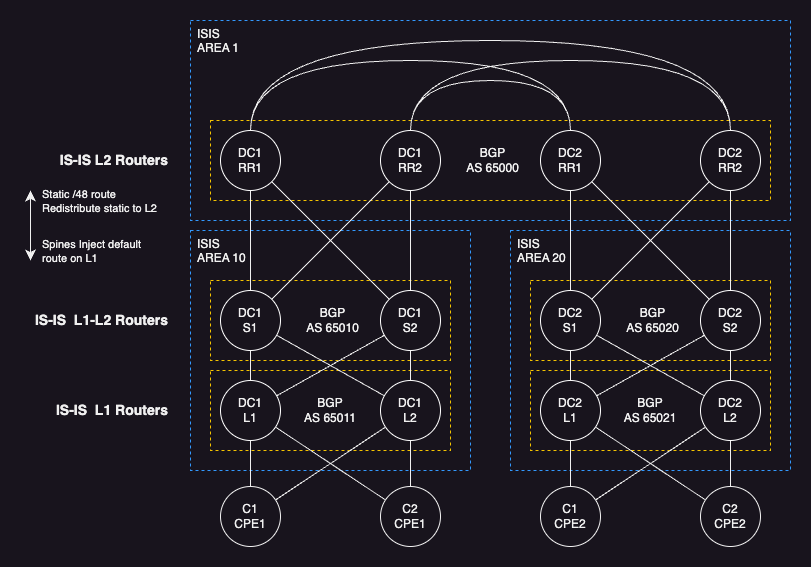

The diagram above was exported from draw.io. Its source (the exported page's mxGraphModel, read from the mxfile embedded in the PNG):
<mxGraphModel dx="1114" dy="1843" grid="1" gridSize="10" guides="1" tooltips="1" connect="1" arrows="1" fold="1" page="1" pageScale="1" pageWidth="827" pageHeight="1169" math="0" shadow="0">
  <root>
    <mxCell id="0" />
    <mxCell id="1" parent="0" />
    <mxCell id="cOIfLjlMqpkDZV0V-ncp-2" value="ISIS&lt;br&gt;&lt;span style=&quot;&quot;&gt;AREA 1&lt;/span&gt;" style="whiteSpace=wrap;html=1;fillColor=none;dashed=1;verticalAlign=top;fontStyle=0;strokeColor=#3399ff;align=left;spacingLeft=5;" parent="1" vertex="1">
      <mxGeometry x="180" y="-1080" width="600" height="200" as="geometry" />
    </mxCell>
    <mxCell id="cOIfLjlMqpkDZV0V-ncp-32" value="BGP&lt;br&gt;AS 65000" style="whiteSpace=wrap;html=1;fillColor=none;dashed=1;verticalAlign=middle;strokeColor=#F5C400;align=center;spacingLeft=5;" parent="1" vertex="1">
      <mxGeometry x="200" y="-980" width="560" height="80" as="geometry" />
    </mxCell>
    <mxCell id="cOIfLjlMqpkDZV0V-ncp-5" value="ISIS&lt;br&gt;AREA 20" style="whiteSpace=wrap;html=1;fillColor=none;dashed=1;verticalAlign=top;strokeColor=#3399FF;align=left;spacingLeft=5;" parent="1" vertex="1">
      <mxGeometry x="500" y="-870" width="280" height="240" as="geometry" />
    </mxCell>
    <mxCell id="cOIfLjlMqpkDZV0V-ncp-4" value="ISIS&lt;br&gt;AREA 10" style="whiteSpace=wrap;html=1;fillColor=none;dashed=1;verticalAlign=top;strokeColor=#3399FF;align=left;spacingLeft=5;" parent="1" vertex="1">
      <mxGeometry x="180" y="-870" width="280" height="240" as="geometry" />
    </mxCell>
    <mxCell id="cOIfLjlMqpkDZV0V-ncp-31" value="BGP&lt;br&gt;AS 65010" style="whiteSpace=wrap;html=1;fillColor=none;dashed=1;verticalAlign=middle;strokeColor=#F5C400;align=center;spacingLeft=5;" parent="1" vertex="1">
      <mxGeometry x="200" y="-820" width="240" height="80" as="geometry" />
    </mxCell>
    <mxCell id="cOIfLjlMqpkDZV0V-ncp-37" value="BGP&lt;br&gt;AS 65021" style="whiteSpace=wrap;html=1;fillColor=none;dashed=1;verticalAlign=middle;strokeColor=#F5C400;align=center;" parent="1" vertex="1">
      <mxGeometry x="520" y="-730" width="240" height="80" as="geometry" />
    </mxCell>
    <mxCell id="cOIfLjlMqpkDZV0V-ncp-35" value="BGP&lt;br&gt;AS 65011" style="whiteSpace=wrap;html=1;fillColor=none;dashed=1;verticalAlign=middle;strokeColor=#F5C400;align=center;" parent="1" vertex="1">
      <mxGeometry x="200" y="-730" width="240" height="80" as="geometry" />
    </mxCell>
    <mxCell id="cOIfLjlMqpkDZV0V-ncp-33" value="BGP&lt;br&gt;AS 65020" style="whiteSpace=wrap;html=1;fillColor=none;dashed=1;verticalAlign=middle;strokeColor=#F5C400;align=center;spacingLeft=5;" parent="1" vertex="1">
      <mxGeometry x="520" y="-820" width="240" height="80" as="geometry" />
    </mxCell>
    <mxCell id="cgosjUaYAThC4-f2K-9s-35" style="edgeStyle=orthogonalEdgeStyle;rounded=0;orthogonalLoop=1;jettySize=auto;html=1;curved=1;endArrow=none;endFill=0;" parent="1" source="cgosjUaYAThC4-f2K-9s-25" target="cgosjUaYAThC4-f2K-9s-31" edge="1">
      <mxGeometry relative="1" as="geometry">
        <mxPoint x="280" y="-980" as="sourcePoint" />
        <Array as="points">
          <mxPoint x="240" y="-1040" />
          <mxPoint x="560" y="-1040" />
        </Array>
      </mxGeometry>
    </mxCell>
    <mxCell id="cgosjUaYAThC4-f2K-9s-25" value="DC1&lt;br&gt;RR1" style="ellipse;whiteSpace=wrap;html=1;aspect=fixed;gradientColor=none;strokeColor=#ffffff;" parent="1" vertex="1">
      <mxGeometry x="210" y="-970" width="60" height="60" as="geometry" />
    </mxCell>
    <mxCell id="cgosjUaYAThC4-f2K-9s-30" value="DC1&lt;br&gt;RR2" style="ellipse;whiteSpace=wrap;html=1;aspect=fixed;gradientColor=none;strokeColor=#ffffff;" parent="1" vertex="1">
      <mxGeometry x="370" y="-970" width="60" height="60" as="geometry" />
    </mxCell>
    <mxCell id="cgosjUaYAThC4-f2K-9s-31" value="DC2&lt;br&gt;RR1" style="ellipse;whiteSpace=wrap;html=1;aspect=fixed;gradientColor=none;strokeColor=#ffffff;" parent="1" vertex="1">
      <mxGeometry x="530" y="-970" width="60" height="60" as="geometry" />
    </mxCell>
    <mxCell id="cgosjUaYAThC4-f2K-9s-32" value="DC2&lt;br&gt;RR2" style="ellipse;whiteSpace=wrap;html=1;aspect=fixed;gradientColor=none;strokeColor=#ffffff;" parent="1" vertex="1">
      <mxGeometry x="690" y="-970" width="60" height="60" as="geometry" />
    </mxCell>
    <mxCell id="cgosjUaYAThC4-f2K-9s-36" style="edgeStyle=orthogonalEdgeStyle;rounded=0;orthogonalLoop=1;jettySize=auto;html=1;curved=1;endArrow=none;endFill=0;exitX=0.5;exitY=0;exitDx=0;exitDy=0;" parent="1" source="cgosjUaYAThC4-f2K-9s-25" target="cgosjUaYAThC4-f2K-9s-32" edge="1">
      <mxGeometry relative="1" as="geometry">
        <mxPoint x="290" y="-970" as="sourcePoint" />
        <mxPoint x="530" y="-970" as="targetPoint" />
        <Array as="points">
          <mxPoint x="240" y="-1060" />
          <mxPoint x="720" y="-1060" />
        </Array>
      </mxGeometry>
    </mxCell>
    <mxCell id="cgosjUaYAThC4-f2K-9s-39" style="edgeStyle=orthogonalEdgeStyle;rounded=0;orthogonalLoop=1;jettySize=auto;html=1;curved=1;endArrow=none;endFill=0;entryX=0.5;entryY=0;entryDx=0;entryDy=0;" parent="1" source="cgosjUaYAThC4-f2K-9s-30" target="cgosjUaYAThC4-f2K-9s-31" edge="1">
      <mxGeometry relative="1" as="geometry">
        <mxPoint x="290" y="-970" as="sourcePoint" />
        <mxPoint x="530" y="-970" as="targetPoint" />
        <Array as="points">
          <mxPoint x="400" y="-1020" />
          <mxPoint x="560" y="-1020" />
        </Array>
      </mxGeometry>
    </mxCell>
    <mxCell id="cgosjUaYAThC4-f2K-9s-40" style="edgeStyle=orthogonalEdgeStyle;rounded=0;orthogonalLoop=1;jettySize=auto;html=1;curved=1;endArrow=none;endFill=0;" parent="1" source="cgosjUaYAThC4-f2K-9s-30" target="cgosjUaYAThC4-f2K-9s-32" edge="1">
      <mxGeometry relative="1" as="geometry">
        <mxPoint x="300" y="-968" as="sourcePoint" />
        <mxPoint x="650" y="-970" as="targetPoint" />
        <Array as="points">
          <mxPoint x="400" y="-1040" />
          <mxPoint x="720" y="-1040" />
        </Array>
      </mxGeometry>
    </mxCell>
    <mxCell id="cgosjUaYAThC4-f2K-9s-70" style="rounded=0;orthogonalLoop=1;jettySize=auto;html=1;endArrow=none;endFill=0;" parent="1" source="cgosjUaYAThC4-f2K-9s-30" target="cgosjUaYAThC4-f2K-9s-69" edge="1">
      <mxGeometry relative="1" as="geometry" />
    </mxCell>
    <mxCell id="cgosjUaYAThC4-f2K-9s-68" value="DC1&lt;br&gt;S1" style="ellipse;whiteSpace=wrap;html=1;aspect=fixed;gradientColor=none;strokeColor=#ffffff;" parent="1" vertex="1">
      <mxGeometry x="210" y="-810" width="60" height="60" as="geometry" />
    </mxCell>
    <mxCell id="cgosjUaYAThC4-f2K-9s-71" value="" style="rounded=0;orthogonalLoop=1;jettySize=auto;html=1;endArrow=none;endFill=0;" parent="1" source="cgosjUaYAThC4-f2K-9s-30" target="cgosjUaYAThC4-f2K-9s-68" edge="1">
      <mxGeometry relative="1" as="geometry" />
    </mxCell>
    <mxCell id="cgosjUaYAThC4-f2K-9s-69" value="DC1&lt;br&gt;S2" style="ellipse;whiteSpace=wrap;html=1;aspect=fixed;gradientColor=none;strokeColor=#ffffff;" parent="1" vertex="1">
      <mxGeometry x="370" y="-810" width="60" height="60" as="geometry" />
    </mxCell>
    <mxCell id="cgosjUaYAThC4-f2K-9s-72" value="" style="rounded=0;orthogonalLoop=1;jettySize=auto;html=1;endArrow=none;endFill=0;" parent="1" source="cgosjUaYAThC4-f2K-9s-69" target="cgosjUaYAThC4-f2K-9s-25" edge="1">
      <mxGeometry relative="1" as="geometry">
        <mxPoint x="382" y="-872" as="sourcePoint" />
        <mxPoint x="311" y="-801" as="targetPoint" />
      </mxGeometry>
    </mxCell>
    <mxCell id="cgosjUaYAThC4-f2K-9s-73" value="" style="rounded=0;orthogonalLoop=1;jettySize=auto;html=1;endArrow=none;endFill=0;" parent="1" source="cgosjUaYAThC4-f2K-9s-30" target="cgosjUaYAThC4-f2K-9s-68" edge="1">
      <mxGeometry relative="1" as="geometry">
        <mxPoint x="392" y="-862" as="sourcePoint" />
        <mxPoint x="321" y="-791" as="targetPoint" />
      </mxGeometry>
    </mxCell>
    <mxCell id="cgosjUaYAThC4-f2K-9s-74" value="" style="rounded=0;orthogonalLoop=1;jettySize=auto;html=1;endArrow=none;endFill=0;" parent="1" source="cgosjUaYAThC4-f2K-9s-25" target="cgosjUaYAThC4-f2K-9s-68" edge="1">
      <mxGeometry relative="1" as="geometry">
        <mxPoint x="402" y="-852" as="sourcePoint" />
        <mxPoint x="331" y="-781" as="targetPoint" />
      </mxGeometry>
    </mxCell>
    <mxCell id="cgosjUaYAThC4-f2K-9s-86" style="rounded=0;orthogonalLoop=1;jettySize=auto;html=1;endArrow=none;endFill=0;" parent="1" source="cgosjUaYAThC4-f2K-9s-32" target="cgosjUaYAThC4-f2K-9s-89" edge="1">
      <mxGeometry relative="1" as="geometry">
        <mxPoint x="692" y="-882" as="sourcePoint" />
      </mxGeometry>
    </mxCell>
    <mxCell id="cgosjUaYAThC4-f2K-9s-87" value="DC2&lt;br&gt;S1" style="ellipse;whiteSpace=wrap;html=1;aspect=fixed;gradientColor=none;strokeColor=#ffffff;" parent="1" vertex="1">
      <mxGeometry x="530" y="-810" width="60" height="60" as="geometry" />
    </mxCell>
    <mxCell id="cgosjUaYAThC4-f2K-9s-89" value="DC2&lt;br&gt;S2" style="ellipse;whiteSpace=wrap;html=1;aspect=fixed;gradientColor=none;strokeColor=#ffffff;" parent="1" vertex="1">
      <mxGeometry x="690" y="-810" width="60" height="60" as="geometry" />
    </mxCell>
    <mxCell id="cgosjUaYAThC4-f2K-9s-90" value="" style="rounded=0;orthogonalLoop=1;jettySize=auto;html=1;endArrow=none;endFill=0;" parent="1" source="cgosjUaYAThC4-f2K-9s-89" target="cgosjUaYAThC4-f2K-9s-31" edge="1">
      <mxGeometry relative="1" as="geometry">
        <mxPoint x="702" y="-872" as="sourcePoint" />
        <mxPoint x="573" y="-872" as="targetPoint" />
      </mxGeometry>
    </mxCell>
    <mxCell id="cgosjUaYAThC4-f2K-9s-91" value="" style="rounded=0;orthogonalLoop=1;jettySize=auto;html=1;endArrow=none;endFill=0;" parent="1" source="cgosjUaYAThC4-f2K-9s-32" target="cgosjUaYAThC4-f2K-9s-87" edge="1">
      <mxGeometry relative="1" as="geometry">
        <mxPoint x="686" y="-889" as="sourcePoint" />
        <mxPoint x="641" y="-791" as="targetPoint" />
      </mxGeometry>
    </mxCell>
    <mxCell id="cgosjUaYAThC4-f2K-9s-92" value="" style="rounded=0;orthogonalLoop=1;jettySize=auto;html=1;endArrow=none;endFill=0;" parent="1" source="cgosjUaYAThC4-f2K-9s-31" target="cgosjUaYAThC4-f2K-9s-87" edge="1">
      <mxGeometry relative="1" as="geometry">
        <mxPoint x="547" y="-872" as="sourcePoint" />
        <mxPoint x="651" y="-781" as="targetPoint" />
      </mxGeometry>
    </mxCell>
    <mxCell id="cgosjUaYAThC4-f2K-9s-99" value="DC1&lt;br&gt;L1" style="ellipse;whiteSpace=wrap;html=1;aspect=fixed;strokeColor=#ffffff;" parent="1" vertex="1">
      <mxGeometry x="210" y="-720" width="60" height="60" as="geometry" />
    </mxCell>
    <mxCell id="cgosjUaYAThC4-f2K-9s-100" value="DC1&lt;br&gt;L2" style="ellipse;whiteSpace=wrap;html=1;aspect=fixed;strokeColor=#ffffff;" parent="1" vertex="1">
      <mxGeometry x="370" y="-720" width="60" height="60" as="geometry" />
    </mxCell>
    <mxCell id="cgosjUaYAThC4-f2K-9s-101" value="C1&lt;br&gt;CPE1" style="ellipse;whiteSpace=wrap;html=1;aspect=fixed;" parent="1" vertex="1">
      <mxGeometry x="210" y="-614" width="60" height="60" as="geometry" />
    </mxCell>
    <mxCell id="cgosjUaYAThC4-f2K-9s-102" value="C2&lt;br&gt;CPE1" style="ellipse;whiteSpace=wrap;html=1;aspect=fixed;" parent="1" vertex="1">
      <mxGeometry x="370" y="-614" width="60" height="60" as="geometry" />
    </mxCell>
    <mxCell id="cgosjUaYAThC4-f2K-9s-107" value="DC2&lt;br&gt;L1" style="ellipse;whiteSpace=wrap;html=1;aspect=fixed;strokeColor=#ffffff;" parent="1" vertex="1">
      <mxGeometry x="530" y="-720" width="60" height="60" as="geometry" />
    </mxCell>
    <mxCell id="cgosjUaYAThC4-f2K-9s-109" value="C1&lt;br&gt;CPE2" style="ellipse;whiteSpace=wrap;html=1;aspect=fixed;" parent="1" vertex="1">
      <mxGeometry x="530" y="-614" width="60" height="60" as="geometry" />
    </mxCell>
    <mxCell id="cgosjUaYAThC4-f2K-9s-110" value="C2&lt;br&gt;CPE2" style="ellipse;whiteSpace=wrap;html=1;aspect=fixed;" parent="1" vertex="1">
      <mxGeometry x="690" y="-614" width="60" height="60" as="geometry" />
    </mxCell>
    <mxCell id="cgosjUaYAThC4-f2K-9s-111" value="" style="rounded=0;orthogonalLoop=1;jettySize=auto;html=1;endArrow=none;endFill=0;" parent="1" source="cgosjUaYAThC4-f2K-9s-68" target="cgosjUaYAThC4-f2K-9s-99" edge="1">
      <mxGeometry relative="1" as="geometry">
        <mxPoint x="354" y="-790" as="sourcePoint" />
        <mxPoint x="250" y="-686" as="targetPoint" />
      </mxGeometry>
    </mxCell>
    <mxCell id="cgosjUaYAThC4-f2K-9s-112" value="" style="rounded=0;orthogonalLoop=1;jettySize=auto;html=1;endArrow=none;endFill=0;" parent="1" source="cgosjUaYAThC4-f2K-9s-69" target="cgosjUaYAThC4-f2K-9s-99" edge="1">
      <mxGeometry relative="1" as="geometry">
        <mxPoint x="237" y="-712" as="sourcePoint" />
        <mxPoint x="219" y="-658" as="targetPoint" />
      </mxGeometry>
    </mxCell>
    <mxCell id="cgosjUaYAThC4-f2K-9s-113" value="" style="rounded=0;orthogonalLoop=1;jettySize=auto;html=1;endArrow=none;endFill=0;" parent="1" source="cgosjUaYAThC4-f2K-9s-68" target="cgosjUaYAThC4-f2K-9s-100" edge="1">
      <mxGeometry relative="1" as="geometry">
        <mxPoint x="247" y="-702" as="sourcePoint" />
        <mxPoint x="229" y="-648" as="targetPoint" />
      </mxGeometry>
    </mxCell>
    <mxCell id="cgosjUaYAThC4-f2K-9s-114" value="" style="rounded=0;orthogonalLoop=1;jettySize=auto;html=1;endArrow=none;endFill=0;" parent="1" source="cgosjUaYAThC4-f2K-9s-69" target="cgosjUaYAThC4-f2K-9s-100" edge="1">
      <mxGeometry relative="1" as="geometry">
        <mxPoint x="257" y="-692" as="sourcePoint" />
        <mxPoint x="239" y="-638" as="targetPoint" />
      </mxGeometry>
    </mxCell>
    <mxCell id="cgosjUaYAThC4-f2K-9s-115" value="" style="rounded=0;orthogonalLoop=1;jettySize=auto;html=1;endArrow=none;endFill=0;" parent="1" source="cgosjUaYAThC4-f2K-9s-99" target="cgosjUaYAThC4-f2K-9s-101" edge="1">
      <mxGeometry relative="1" as="geometry">
        <mxPoint x="267" y="-712" as="sourcePoint" />
        <mxPoint x="249" y="-658" as="targetPoint" />
      </mxGeometry>
    </mxCell>
    <mxCell id="cgosjUaYAThC4-f2K-9s-116" value="" style="rounded=0;orthogonalLoop=1;jettySize=auto;html=1;endArrow=none;endFill=0;" parent="1" source="cgosjUaYAThC4-f2K-9s-99" target="cgosjUaYAThC4-f2K-9s-102" edge="1">
      <mxGeometry relative="1" as="geometry">
        <mxPoint x="277" y="-702" as="sourcePoint" />
        <mxPoint x="259" y="-648" as="targetPoint" />
      </mxGeometry>
    </mxCell>
    <mxCell id="cgosjUaYAThC4-f2K-9s-117" value="" style="rounded=0;orthogonalLoop=1;jettySize=auto;html=1;endArrow=none;endFill=0;" parent="1" source="cgosjUaYAThC4-f2K-9s-100" target="cgosjUaYAThC4-f2K-9s-101" edge="1">
      <mxGeometry relative="1" as="geometry">
        <mxPoint x="287" y="-692" as="sourcePoint" />
        <mxPoint x="269" y="-638" as="targetPoint" />
      </mxGeometry>
    </mxCell>
    <mxCell id="cgosjUaYAThC4-f2K-9s-118" value="" style="rounded=0;orthogonalLoop=1;jettySize=auto;html=1;endArrow=none;endFill=0;" parent="1" source="cgosjUaYAThC4-f2K-9s-100" target="cgosjUaYAThC4-f2K-9s-102" edge="1">
      <mxGeometry relative="1" as="geometry">
        <mxPoint x="297" y="-682" as="sourcePoint" />
        <mxPoint x="279" y="-628" as="targetPoint" />
      </mxGeometry>
    </mxCell>
    <mxCell id="cgosjUaYAThC4-f2K-9s-119" value="" style="rounded=0;orthogonalLoop=1;jettySize=auto;html=1;endArrow=none;endFill=0;" parent="1" source="cgosjUaYAThC4-f2K-9s-87" target="cgosjUaYAThC4-f2K-9s-107" edge="1">
      <mxGeometry relative="1" as="geometry">
        <mxPoint x="307" y="-642" as="sourcePoint" />
        <mxPoint x="289" y="-588" as="targetPoint" />
      </mxGeometry>
    </mxCell>
    <mxCell id="cgosjUaYAThC4-f2K-9s-120" value="" style="rounded=0;orthogonalLoop=1;jettySize=auto;html=1;endArrow=none;endFill=0;" parent="1" source="cgosjUaYAThC4-f2K-9s-87" target="cgosjUaYAThC4-f2K-9s-108" edge="1">
      <mxGeometry relative="1" as="geometry">
        <mxPoint x="530" y="-710" as="sourcePoint" />
        <mxPoint x="530" y="-660" as="targetPoint" />
      </mxGeometry>
    </mxCell>
    <mxCell id="cgosjUaYAThC4-f2K-9s-121" value="" style="rounded=0;orthogonalLoop=1;jettySize=auto;html=1;endArrow=none;endFill=0;" parent="1" source="cgosjUaYAThC4-f2K-9s-107" target="cgosjUaYAThC4-f2K-9s-109" edge="1">
      <mxGeometry relative="1" as="geometry">
        <mxPoint x="540" y="-730" as="sourcePoint" />
        <mxPoint x="540" y="-680" as="targetPoint" />
      </mxGeometry>
    </mxCell>
    <mxCell id="cgosjUaYAThC4-f2K-9s-122" value="" style="rounded=0;orthogonalLoop=1;jettySize=auto;html=1;endArrow=none;endFill=0;" parent="1" source="cgosjUaYAThC4-f2K-9s-108" target="cgosjUaYAThC4-f2K-9s-110" edge="1">
      <mxGeometry relative="1" as="geometry">
        <mxPoint x="550" y="-720" as="sourcePoint" />
        <mxPoint x="550" y="-670" as="targetPoint" />
      </mxGeometry>
    </mxCell>
    <mxCell id="cgosjUaYAThC4-f2K-9s-123" value="" style="rounded=0;orthogonalLoop=1;jettySize=auto;html=1;endArrow=none;endFill=0;" parent="1" source="cgosjUaYAThC4-f2K-9s-89" target="cgosjUaYAThC4-f2K-9s-107" edge="1">
      <mxGeometry relative="1" as="geometry">
        <mxPoint x="560" y="-680" as="sourcePoint" />
        <mxPoint x="560" y="-630" as="targetPoint" />
      </mxGeometry>
    </mxCell>
    <mxCell id="cgosjUaYAThC4-f2K-9s-124" value="" style="rounded=0;orthogonalLoop=1;jettySize=auto;html=1;endArrow=none;endFill=0;" parent="1" source="cgosjUaYAThC4-f2K-9s-89" target="cgosjUaYAThC4-f2K-9s-108" edge="1">
      <mxGeometry relative="1" as="geometry">
        <mxPoint x="570" y="-670" as="sourcePoint" />
        <mxPoint x="570" y="-620" as="targetPoint" />
      </mxGeometry>
    </mxCell>
    <mxCell id="cgosjUaYAThC4-f2K-9s-125" value="" style="rounded=0;orthogonalLoop=1;jettySize=auto;html=1;endArrow=none;endFill=0;" parent="1" source="cgosjUaYAThC4-f2K-9s-108" target="cgosjUaYAThC4-f2K-9s-109" edge="1">
      <mxGeometry relative="1" as="geometry">
        <mxPoint x="580" y="-690" as="sourcePoint" />
        <mxPoint x="580" y="-640" as="targetPoint" />
      </mxGeometry>
    </mxCell>
    <mxCell id="cgosjUaYAThC4-f2K-9s-126" value="" style="rounded=0;orthogonalLoop=1;jettySize=auto;html=1;endArrow=none;endFill=0;" parent="1" source="cgosjUaYAThC4-f2K-9s-108" target="cgosjUaYAThC4-f2K-9s-110" edge="1">
      <mxGeometry relative="1" as="geometry">
        <mxPoint x="590" y="-680" as="sourcePoint" />
        <mxPoint x="590" y="-630" as="targetPoint" />
      </mxGeometry>
    </mxCell>
    <mxCell id="cOIfLjlMqpkDZV0V-ncp-1" value="" style="rounded=0;orthogonalLoop=1;jettySize=auto;html=1;endArrow=none;endFill=0;" parent="1" source="cgosjUaYAThC4-f2K-9s-107" target="cgosjUaYAThC4-f2K-9s-110" edge="1">
      <mxGeometry relative="1" as="geometry">
        <mxPoint x="610" y="-710" as="sourcePoint" />
        <mxPoint x="735" y="-687" as="targetPoint" />
      </mxGeometry>
    </mxCell>
    <mxCell id="cgosjUaYAThC4-f2K-9s-108" value="DC2&lt;br&gt;L2" style="ellipse;whiteSpace=wrap;html=1;aspect=fixed;strokeColor=#ffffff;" parent="1" vertex="1">
      <mxGeometry x="690" y="-720" width="60" height="60" as="geometry" />
    </mxCell>
    <mxCell id="cOIfLjlMqpkDZV0V-ncp-15" value="IS-IS L2 Routers" style="whiteSpace=wrap;html=1;labelBorderColor=none;fillColor=none;strokeColor=none;align=right;fontSize=14;fontStyle=1" parent="1" vertex="1">
      <mxGeometry x="20" y="-960" width="140" height="40" as="geometry" />
    </mxCell>
    <mxCell id="cOIfLjlMqpkDZV0V-ncp-17" value="IS-IS&amp;nbsp; L1-L2 Routers" style="whiteSpace=wrap;html=1;labelBorderColor=none;fillColor=none;strokeColor=none;align=right;fontSize=14;fontStyle=1" parent="1" vertex="1">
      <mxGeometry x="20" y="-800" width="140" height="40" as="geometry" />
    </mxCell>
    <mxCell id="cOIfLjlMqpkDZV0V-ncp-19" value="IS-IS&amp;nbsp; L1 Routers" style="whiteSpace=wrap;html=1;labelBorderColor=none;fillColor=none;strokeColor=none;align=right;fontSize=14;fontStyle=1" parent="1" vertex="1">
      <mxGeometry x="20" y="-710" width="140" height="40" as="geometry" />
    </mxCell>
    <mxCell id="cOIfLjlMqpkDZV0V-ncp-28" value="" style="edgeStyle=none;orthogonalLoop=1;jettySize=auto;html=1;endArrow=classic;startArrow=classic;endSize=8;startSize=8;rounded=0;" parent="1" edge="1">
      <mxGeometry width="100" relative="1" as="geometry">
        <mxPoint x="20" y="-910" as="sourcePoint" />
        <mxPoint x="20" y="-840" as="targetPoint" />
        <Array as="points" />
      </mxGeometry>
    </mxCell>
    <mxCell id="cOIfLjlMqpkDZV0V-ncp-29" value="Static /48 route&lt;br style=&quot;&quot;&gt;&lt;span style=&quot;&quot;&gt;Redistribute static to L2&lt;/span&gt;" style="edgeLabel;html=1;align=left;verticalAlign=middle;resizable=0;points=[];" parent="cOIfLjlMqpkDZV0V-ncp-28" vertex="1" connectable="0">
      <mxGeometry x="-0.4179" y="-1" relative="1" as="geometry">
        <mxPoint x="11" y="-10" as="offset" />
      </mxGeometry>
    </mxCell>
    <mxCell id="cOIfLjlMqpkDZV0V-ncp-30" value="Spines Inject default&lt;br&gt;route on L1" style="edgeLabel;html=1;align=left;verticalAlign=middle;resizable=0;points=[];" parent="cOIfLjlMqpkDZV0V-ncp-28" vertex="1" connectable="0">
      <mxGeometry x="0.3679" relative="1" as="geometry">
        <mxPoint x="10" y="12" as="offset" />
      </mxGeometry>
    </mxCell>
  </root>
</mxGraphModel>